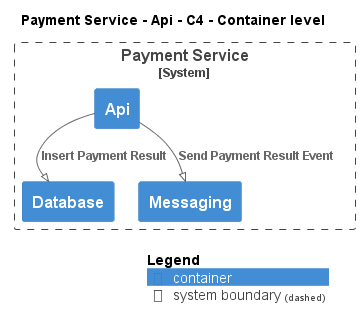

The diagram above was rendered by PlantUML. Its source (embedded in the PNG):
@startuml
!pragma layout smetana
!include ..\..\..\..\.c4s\C4_Container.puml

AddElementTag("state:new", $bgColor=green, $fontColor=#ffffff, $borderColor=green, $shadowing="False")
AddElementTag("state:changed", $bgColor=orange, $fontColor=#ffffff, $borderColor=orange, $shadowing="False")
AddElementTag("state:removed", $bgColor=red, $fontColor=#ffffff, $borderColor=red, $shadowing="False")

AddRelTag("state:new", $textColor=green, $lineColor=green)
AddRelTag("state:changed", $textColor=orange, $lineColor=orange)
AddRelTag("state:removed", $textColor=red, $lineColor=red)

SHOW_PERSON_PORTRAIT()
LAYOUT_TOP_DOWN()

skinparam linetype polyline

title Payment Service - Api - C4 - Container level


System_Boundary(ECommercePlatform.SoftwareSystems.PaymentService, "Payment Service") {
    Container(ECommercePlatform.SoftwareSystems.PaymentService.Containers.Api, "Api", "", "")
    Container(ECommercePlatform.SoftwareSystems.PaymentService.Containers.Database, "Database", "", "")
    Container(ECommercePlatform.SoftwareSystems.PaymentService.Containers.Messaging, "Messaging", "", "")
}

Rel(ECommercePlatform.SoftwareSystems.PaymentService.Containers.Api, ECommercePlatform.SoftwareSystems.PaymentService.Containers.Database, "Insert Payment Result")
Rel(ECommercePlatform.SoftwareSystems.PaymentService.Containers.Api, ECommercePlatform.SoftwareSystems.PaymentService.Containers.Messaging, "Send Payment Result Event")


SHOW_LEGEND()
@enduml